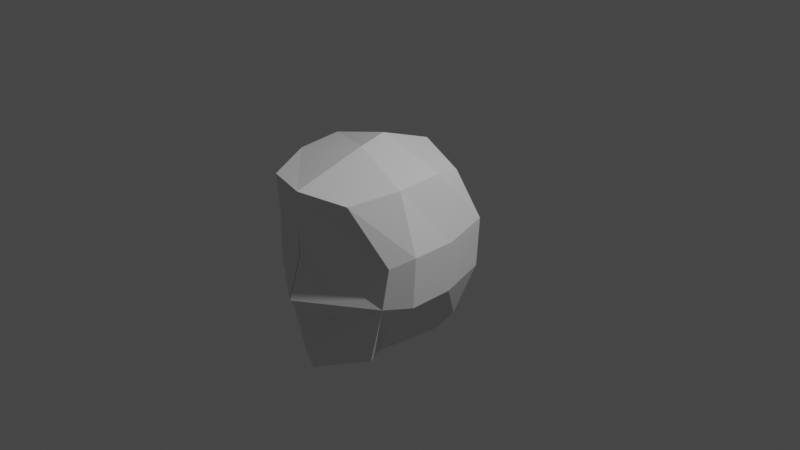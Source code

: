 # Source: characterconcept.blend  (saved by Blender 2.90.8; exported with 4.5.12 LTS)
import bpy
from mathutils import Matrix  # noqa: F401  (used for matrix-valued properties, if any)

bpy.ops.wm.read_factory_settings(use_empty=True)
scene = bpy.context.scene
scene.name = 'Scene'

# ---- collections
col_collection = bpy.data.collections.new('Collection'); scene.collection.children.link(col_collection)

# ---- materials (node trees are filled in below, after node groups)
mat_material = bpy.data.materials.new('Material')
mat_material.alpha_threshold = 0.0
mat_material.use_transparent_shadow = False
mat_material.line_color = (0.0, 0.0, 0.0, 1.0)

# ---- material node trees
mat_material.use_nodes = True; mat_material.node_tree.nodes.clear()
_N = mat_material.node_tree.nodes; _L = mat_material.node_tree.links
n0 = _N.new('ShaderNodeOutputMaterial'); n0.name = 'Material Output'; n0.location = (300, 300)
n1 = _N.new('ShaderNodeBsdfPrincipled'); n1.name = 'Principled BSDF'; n1.location = (10, 300)
n1.distribution = 'GGX'
n1.subsurface_method = 'BURLEY'
n1.inputs[2].default_value = 0.4
n1.inputs[3].default_value = 1.45
n1.inputs[27].default_value = (0.0, 0.0, 0.0, 1.0)
n1.inputs[28].default_value = 1.0
_L.new(n1.outputs[0], n0.inputs[0])
n0.is_active_output = True

# ---- world
world_world = bpy.data.worlds.new('World'); scene.world = world_world
world_world.use_nodes = True; world_world.node_tree.nodes.clear()
_N = world_world.node_tree.nodes; _L = world_world.node_tree.links
n0 = _N.new('ShaderNodeOutputWorld'); n0.name = 'World Output'; n0.location = (300, 300)
n1 = _N.new('ShaderNodeBackground'); n1.name = 'Background'; n1.location = (10, 300)
n1.inputs[0].default_value = (0.05088, 0.05088, 0.05088, 1.0)
_L.new(n1.outputs[0], n0.inputs[0])
n0.is_active_output = True
world_world.color = (0.05088, 0.05088, 0.05088)
world_world.use_sun_shadow = False
world_world.sun_shadow_jitter_overblur = 0.0

# ---- cameras
cam_camera = bpy.data.cameras.new('Camera')
cam_camera.clip_end = 100.0
cam_camera.ortho_scale = 7.314

# ---- lights
light_light = bpy.data.lights.new('Light', 'POINT')
light_light.transmission_factor = 0.0
light_light.energy = 1000.0
light_light.shadow_soft_size = 0.1
light_light.shadow_maximum_resolution = 0.006
light_light.use_absolute_resolution = True

# ---- meshes
me_cube = bpy.data.meshes.new('Cube')
me_cube.from_pydata([(0.6024, 0.1928, 0.6772), (0.5275, 0.2767, -0.9837), (0.5191, -1.126, 0.6753), (0.5764, -0.9162, -1.026), (0.7574, -0.9273, -0.371), (0.8028, -0.8829, 0.06053), (0.7085, 0.3979, -0.4016), (0.739, 0.3979, 0.1403), (0.001904, 0.3779, -1.01), (-0.001677, -1.28, 0.7071), (-0.002925, -1.166, -1.257), (0.0003558, 0.3822, 0.7837), (-0.006318, 0.5544, 0.1233), (-0.006301, 0.5734, -0.3639), (0.002276, -1.282, 0.05914), (0.001442, -1.426, -0.3847), (0.7249, -0.1758, 0.7852), (0.7105, -0.6545, 0.7523), (0.4737, -0.7256, -1.042), (0.4756, 0.07804, -1.115), (-0.0002604, 0.2289, -1.295), (-0.002206, -0.7092, -1.182), (-0.0002565, -0.2078, 0.9973), (0.0004175, -0.4972, 0.9325), (0.8835, -0.1758, -0.4016), (0.8887, -0.6545, -0.4016), (0.914, -0.1758, 0.1403), (0.9192, -0.6545, 0.1403), (-0.0004453, -1.191, -0.7335), (-0.001833, -1.255, -1.03)], [], [(8, 13, 6, 1), (3, 4, 15, 28, 29), (13, 12, 7, 6), (21, 18, 3, 10), (27, 17, 2, 5), (12, 11, 0, 7), (18, 25, 4, 3), (4, 5, 14, 15), (5, 2, 9, 14), (17, 23, 9, 2), (25, 27, 5, 4), (6, 7, 26, 24), (24, 26, 27, 25), (0, 11, 22, 16), (16, 22, 23, 17), (1, 6, 24, 19), (19, 24, 25, 18), (7, 0, 16, 26), (26, 16, 17, 27), (8, 1, 19, 20), (20, 19, 18, 21), (10, 3, 29)])
_uv = me_cube.uv_layers.new(name='UVMap')
_uv.uv.foreach_set('vector', [0.375, 0.375, 0.4583, 0.375, 0.4583, 0.5, 0.375, 0.5, 0.375, 0.75, 0.4583, 0.75, 0.4583, 0.875, 0.4167, 0.875, 0.3958, 0.875, 0.4583, 0.375, 0.5266, 0.375, 0.5266, 0.5, 0.4583, 0.5, 0.25, 0.6667, 0.375, 0.6667, 0.375, 0.75, 0.25, 0.75, 0.5266, 0.6667, 0.625, 0.6667, 0.625, 0.75, 0.5266, 0.75, 0.5266, 0.375, 0.625, 0.375, 0.625, 0.5, 0.5266, 0.5, 0.375, 0.6667, 0.4583, 0.6667, 0.4583, 0.75, 0.375, 0.75, 0.4583, 0.75, 0.5266, 0.75, 0.5266, 0.875, 0.4583, 0.875, 0.5266, 0.75, 0.625, 0.75, 0.625, 0.875, 0.5266, 0.875, 0.625, 0.6667, 0.75, 0.6667, 0.75, 0.75, 0.625, 0.75, 0.4583, 0.6667, 0.5266, 0.6667, 0.5266, 0.75, 0.4583, 0.75, 0.4583, 0.5, 0.5266, 0.5, 0.5266, 0.5833, 0.4583, 0.5833, 0.4583, 0.5833, 0.5266, 0.5833, 0.5266, 0.6667, 0.4583, 0.6667, 0.625, 0.5, 0.75, 0.5, 0.75, 0.5833, 0.625, 0.5833, 0.625, 0.5833, 0.75, 0.5833, 0.75, 0.6667, 0.625, 0.6667, 0.375, 0.5, 0.4583, 0.5, 0.4583, 0.5833, 0.375, 0.5833, 0.375, 0.5833, 0.4583, 0.5833, 0.4583, 0.6667, 0.375, 0.6667, 0.5266, 0.5, 0.625, 0.5, 0.625, 0.5833, 0.5266, 0.5833, 0.5266, 0.5833, 0.625, 0.5833, 0.625, 0.6667, 0.5266, 0.6667, 0.25, 0.5, 0.375, 0.5, 0.375, 0.5833, 0.25, 0.5833, 0.25, 0.5833, 0.375, 0.5833, 0.375, 0.6667, 0.25, 0.6667, 0.375, 0.875, 0.375, 0.75, 0.3958, 0.875])
me_cube.materials.append(mat_material)
me_cube.use_remesh_preserve_volume = False
me_cube.use_remesh_preserve_attributes = False
me_cube.use_mirror_vertex_groups = False
me_cube.update()

# ---- objects
ob_cube = bpy.data.objects.new('Cube', me_cube)
ob_light = bpy.data.objects.new('Light', light_light)
ob_camera = bpy.data.objects.new('Camera', cam_camera)

# ---- transforms, parenting, visibility, modifiers, constraints
ob_cube.location = (0.0, 0.0, 0.0)
ob_cube.lock_rotations_4d = False
ob_cube.empty_display_type = 'ARROWS'
ob_cube.lineart.crease_threshold = 0.0
_m = ob_cube.modifiers.new('Mirror', 'MIRROR')
ob_light.location = (4.076, 1.005, 5.904)
ob_light.rotation_euler = (0.6503, 0.05522, 1.866)
ob_light.lock_rotations_4d = False
ob_light.empty_display_type = 'ARROWS'
ob_light.color = (0.0, 0.0, 0.0, 0.0)
ob_light.lineart.crease_threshold = 0.0
ob_camera.location = (7.359, -6.926, 4.958)
ob_camera.rotation_euler = (1.109, 0.0, 0.8149)
ob_camera.lock_rotations_4d = False
ob_camera.empty_display_type = 'ARROWS'
ob_camera.color = (0.0, 0.0, 0.0, 0.0)
ob_camera.display_type = 'WIRE'
ob_camera.lineart.crease_threshold = 0.0

# ---- collection membership
col_collection.objects.link(ob_cube)
col_collection.objects.link(ob_light)
col_collection.objects.link(ob_camera)

# ---- scene / render settings (as saved in the file)
scene.camera = ob_camera
scene.frame_start = 1; scene.frame_end = 250; scene.frame_set(1)
scene.render.engine = 'BLENDER_EEVEE_NEXT'
scene.cycles.use_denoising = False
scene.cycles.samples = 128
scene.cycles.sampling_pattern = 'TABULATED_SOBOL'
scene.cycles.use_adaptive_sampling = False
scene.cycles.use_light_tree = False
scene.view_settings.view_transform = 'Filmic'
bpy.context.view_layer.update()
